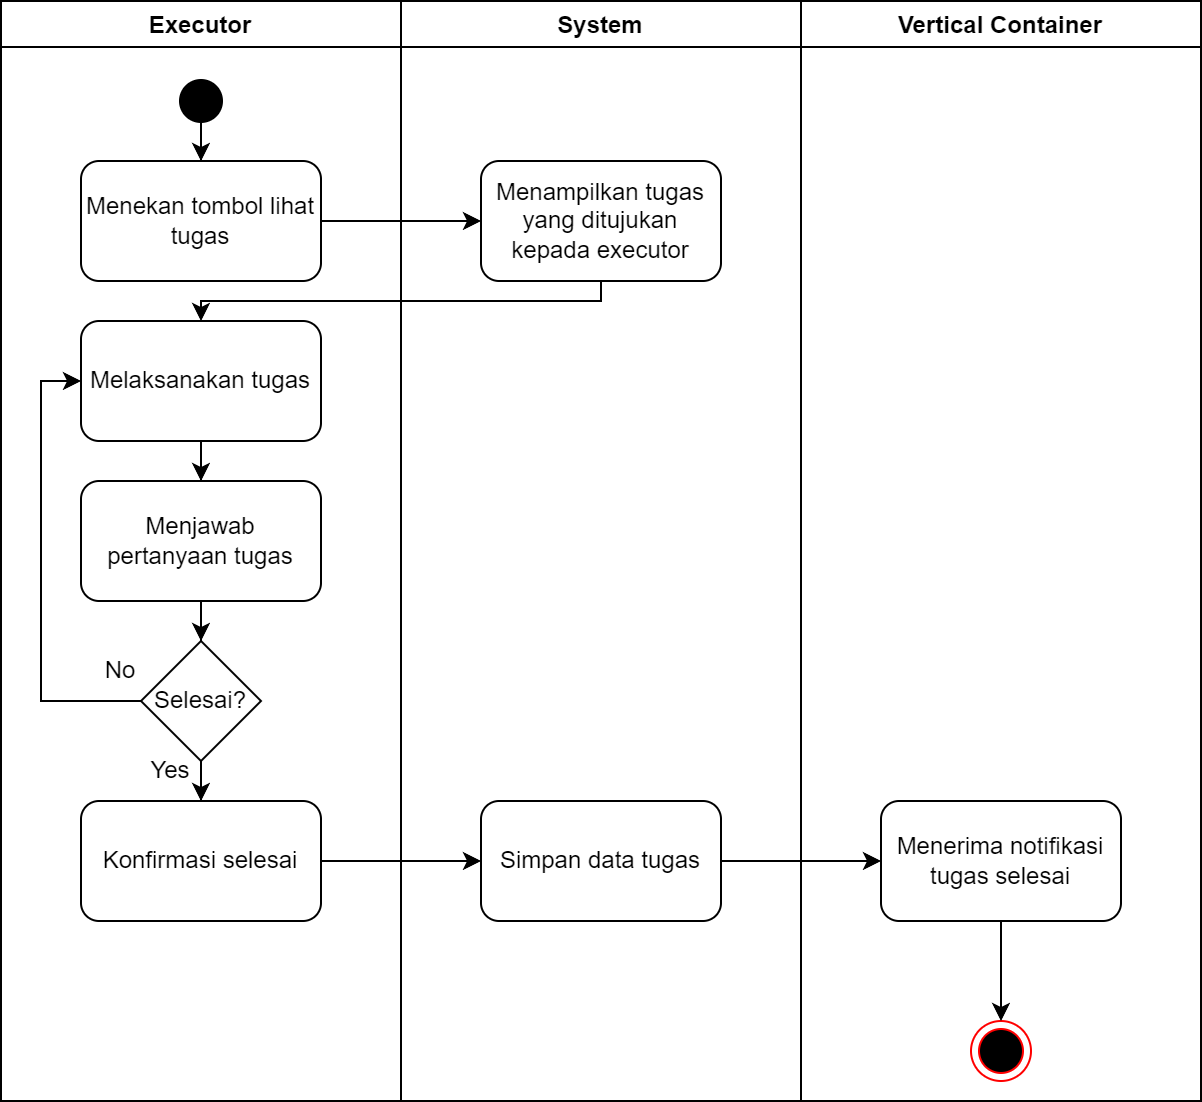

The diagram above was exported from draw.io. Its source (the exported page's mxGraphModel, read from the mxfile embedded in the PNG):
<mxGraphModel dx="1038" dy="521" grid="1" gridSize="10" guides="1" tooltips="1" connect="1" arrows="1" fold="1" page="1" pageScale="1" pageWidth="850" pageHeight="1100" math="0" shadow="0">
  <root>
    <mxCell id="0" />
    <mxCell id="1" parent="0" />
    <mxCell id="eka1vw1ahesaz8Ar7hlu-1" value="Executor" style="swimlane;" vertex="1" parent="1">
      <mxGeometry x="200" y="80" width="200" height="550" as="geometry" />
    </mxCell>
    <mxCell id="eka1vw1ahesaz8Ar7hlu-13" style="edgeStyle=orthogonalEdgeStyle;rounded=0;orthogonalLoop=1;jettySize=auto;html=1;" edge="1" parent="eka1vw1ahesaz8Ar7hlu-1" source="eka1vw1ahesaz8Ar7hlu-7" target="eka1vw1ahesaz8Ar7hlu-8">
      <mxGeometry relative="1" as="geometry" />
    </mxCell>
    <mxCell id="eka1vw1ahesaz8Ar7hlu-7" value="" style="strokeWidth=2;html=1;shape=mxgraph.flowchart.start_2;whiteSpace=wrap;fillColor=#000000;container=0;" vertex="1" parent="eka1vw1ahesaz8Ar7hlu-1">
      <mxGeometry x="90" y="40" width="20" height="20" as="geometry" />
    </mxCell>
    <mxCell id="eka1vw1ahesaz8Ar7hlu-8" value="Menekan tombol lihat tugas" style="rounded=1;whiteSpace=wrap;html=1;" vertex="1" parent="eka1vw1ahesaz8Ar7hlu-1">
      <mxGeometry x="40" y="80" width="120" height="60" as="geometry" />
    </mxCell>
    <mxCell id="eka1vw1ahesaz8Ar7hlu-15" style="edgeStyle=orthogonalEdgeStyle;rounded=0;orthogonalLoop=1;jettySize=auto;html=1;entryX=0.5;entryY=0;entryDx=0;entryDy=0;" edge="1" parent="eka1vw1ahesaz8Ar7hlu-1" source="eka1vw1ahesaz8Ar7hlu-11" target="eka1vw1ahesaz8Ar7hlu-14">
      <mxGeometry relative="1" as="geometry" />
    </mxCell>
    <mxCell id="eka1vw1ahesaz8Ar7hlu-11" value="Melaksanakan tugas" style="whiteSpace=wrap;html=1;rounded=1;" vertex="1" parent="eka1vw1ahesaz8Ar7hlu-1">
      <mxGeometry x="40" y="160" width="120" height="60" as="geometry" />
    </mxCell>
    <mxCell id="eka1vw1ahesaz8Ar7hlu-19" style="edgeStyle=orthogonalEdgeStyle;rounded=0;orthogonalLoop=1;jettySize=auto;html=1;entryX=0.5;entryY=0;entryDx=0;entryDy=0;" edge="1" parent="eka1vw1ahesaz8Ar7hlu-1" source="eka1vw1ahesaz8Ar7hlu-14" target="eka1vw1ahesaz8Ar7hlu-18">
      <mxGeometry relative="1" as="geometry" />
    </mxCell>
    <mxCell id="eka1vw1ahesaz8Ar7hlu-14" value="Menjawab pertanyaan tugas" style="whiteSpace=wrap;html=1;rounded=1;" vertex="1" parent="eka1vw1ahesaz8Ar7hlu-1">
      <mxGeometry x="40" y="240" width="120" height="60" as="geometry" />
    </mxCell>
    <mxCell id="eka1vw1ahesaz8Ar7hlu-21" style="edgeStyle=orthogonalEdgeStyle;rounded=0;orthogonalLoop=1;jettySize=auto;html=1;entryX=0;entryY=0.5;entryDx=0;entryDy=0;" edge="1" parent="eka1vw1ahesaz8Ar7hlu-1" source="eka1vw1ahesaz8Ar7hlu-18" target="eka1vw1ahesaz8Ar7hlu-11">
      <mxGeometry relative="1" as="geometry">
        <Array as="points">
          <mxPoint x="20" y="350" />
          <mxPoint x="20" y="190" />
        </Array>
      </mxGeometry>
    </mxCell>
    <mxCell id="eka1vw1ahesaz8Ar7hlu-24" value="" style="edgeStyle=orthogonalEdgeStyle;rounded=0;orthogonalLoop=1;jettySize=auto;html=1;" edge="1" parent="eka1vw1ahesaz8Ar7hlu-1" source="eka1vw1ahesaz8Ar7hlu-18" target="eka1vw1ahesaz8Ar7hlu-23">
      <mxGeometry relative="1" as="geometry" />
    </mxCell>
    <mxCell id="eka1vw1ahesaz8Ar7hlu-18" value="Selesai?" style="rhombus;whiteSpace=wrap;html=1;" vertex="1" parent="eka1vw1ahesaz8Ar7hlu-1">
      <mxGeometry x="70" y="320" width="60" height="60" as="geometry" />
    </mxCell>
    <mxCell id="eka1vw1ahesaz8Ar7hlu-20" value="No" style="text;html=1;strokeColor=none;fillColor=none;align=center;verticalAlign=middle;whiteSpace=wrap;rounded=0;" vertex="1" parent="eka1vw1ahesaz8Ar7hlu-1">
      <mxGeometry x="30" y="320" width="60" height="30" as="geometry" />
    </mxCell>
    <mxCell id="eka1vw1ahesaz8Ar7hlu-23" value="Konfirmasi selesai" style="rounded=1;whiteSpace=wrap;html=1;" vertex="1" parent="eka1vw1ahesaz8Ar7hlu-1">
      <mxGeometry x="40" y="400" width="120" height="60" as="geometry" />
    </mxCell>
    <mxCell id="eka1vw1ahesaz8Ar7hlu-25" value="Yes" style="text;html=1;strokeColor=none;fillColor=none;align=center;verticalAlign=middle;whiteSpace=wrap;rounded=0;" vertex="1" parent="eka1vw1ahesaz8Ar7hlu-1">
      <mxGeometry x="55" y="370" width="60" height="30" as="geometry" />
    </mxCell>
    <mxCell id="eka1vw1ahesaz8Ar7hlu-5" value="System" style="swimlane;" vertex="1" parent="1">
      <mxGeometry x="400" y="80" width="200" height="550" as="geometry" />
    </mxCell>
    <mxCell id="eka1vw1ahesaz8Ar7hlu-9" value="Menampilkan tugas yang ditujukan kepada executor" style="whiteSpace=wrap;html=1;rounded=1;" vertex="1" parent="eka1vw1ahesaz8Ar7hlu-5">
      <mxGeometry x="40" y="80" width="120" height="60" as="geometry" />
    </mxCell>
    <mxCell id="eka1vw1ahesaz8Ar7hlu-26" value="Simpan data tugas" style="whiteSpace=wrap;html=1;rounded=1;" vertex="1" parent="eka1vw1ahesaz8Ar7hlu-5">
      <mxGeometry x="40" y="400" width="120" height="60" as="geometry" />
    </mxCell>
    <mxCell id="eka1vw1ahesaz8Ar7hlu-10" value="" style="edgeStyle=orthogonalEdgeStyle;rounded=0;orthogonalLoop=1;jettySize=auto;html=1;" edge="1" parent="1" source="eka1vw1ahesaz8Ar7hlu-8" target="eka1vw1ahesaz8Ar7hlu-9">
      <mxGeometry relative="1" as="geometry" />
    </mxCell>
    <mxCell id="eka1vw1ahesaz8Ar7hlu-12" value="" style="edgeStyle=orthogonalEdgeStyle;rounded=0;orthogonalLoop=1;jettySize=auto;html=1;" edge="1" parent="1" source="eka1vw1ahesaz8Ar7hlu-9" target="eka1vw1ahesaz8Ar7hlu-11">
      <mxGeometry relative="1" as="geometry">
        <Array as="points">
          <mxPoint x="500" y="230" />
          <mxPoint x="300" y="230" />
        </Array>
      </mxGeometry>
    </mxCell>
    <mxCell id="eka1vw1ahesaz8Ar7hlu-27" value="" style="edgeStyle=orthogonalEdgeStyle;rounded=0;orthogonalLoop=1;jettySize=auto;html=1;" edge="1" parent="1" source="eka1vw1ahesaz8Ar7hlu-23" target="eka1vw1ahesaz8Ar7hlu-26">
      <mxGeometry relative="1" as="geometry" />
    </mxCell>
    <mxCell id="eka1vw1ahesaz8Ar7hlu-32" value="Vertical Container" style="swimlane;" vertex="1" parent="1">
      <mxGeometry x="600" y="80" width="200" height="550" as="geometry" />
    </mxCell>
    <mxCell id="eka1vw1ahesaz8Ar7hlu-6" value="" style="ellipse;html=1;shape=endState;fillColor=#000000;strokeColor=#ff0000;" vertex="1" parent="eka1vw1ahesaz8Ar7hlu-32">
      <mxGeometry x="85" y="510" width="30" height="30" as="geometry" />
    </mxCell>
    <mxCell id="eka1vw1ahesaz8Ar7hlu-36" style="edgeStyle=orthogonalEdgeStyle;rounded=0;orthogonalLoop=1;jettySize=auto;html=1;entryX=0.5;entryY=0;entryDx=0;entryDy=0;" edge="1" parent="eka1vw1ahesaz8Ar7hlu-32" source="eka1vw1ahesaz8Ar7hlu-34" target="eka1vw1ahesaz8Ar7hlu-6">
      <mxGeometry relative="1" as="geometry" />
    </mxCell>
    <mxCell id="eka1vw1ahesaz8Ar7hlu-34" value="Menerima notifikasi tugas selesai" style="whiteSpace=wrap;html=1;rounded=1;" vertex="1" parent="eka1vw1ahesaz8Ar7hlu-32">
      <mxGeometry x="40" y="400" width="120" height="60" as="geometry" />
    </mxCell>
    <mxCell id="eka1vw1ahesaz8Ar7hlu-35" value="" style="edgeStyle=orthogonalEdgeStyle;rounded=0;orthogonalLoop=1;jettySize=auto;html=1;" edge="1" parent="1" source="eka1vw1ahesaz8Ar7hlu-26" target="eka1vw1ahesaz8Ar7hlu-34">
      <mxGeometry relative="1" as="geometry" />
    </mxCell>
  </root>
</mxGraphModel>